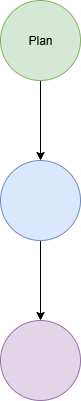

The diagram above was exported from draw.io. Its source (the exported page's mxGraphModel, read from the mxfile embedded in the PNG):
<mxGraphModel dx="1042" dy="527" grid="1" gridSize="10" guides="1" tooltips="1" connect="1" arrows="1" fold="1" page="1" pageScale="1" pageWidth="827" pageHeight="1169" math="0" shadow="0">
  <root>
    <mxCell id="0" />
    <mxCell id="1" parent="0" />
    <mxCell id="9dOX1chQ41o2b08qSopE-3" style="edgeStyle=orthogonalEdgeStyle;rounded=0;orthogonalLoop=1;jettySize=auto;html=1;exitX=0.5;exitY=1;exitDx=0;exitDy=0;entryX=0.5;entryY=0;entryDx=0;entryDy=0;" edge="1" parent="1" source="9dOX1chQ41o2b08qSopE-1" target="9dOX1chQ41o2b08qSopE-2">
      <mxGeometry relative="1" as="geometry" />
    </mxCell>
    <mxCell id="9dOX1chQ41o2b08qSopE-1" value="Plan" style="ellipse;whiteSpace=wrap;html=1;aspect=fixed;fillColor=#d5e8d4;strokeColor=#82b366;" vertex="1" parent="1">
      <mxGeometry x="350" y="40" width="80" height="80" as="geometry" />
    </mxCell>
    <mxCell id="9dOX1chQ41o2b08qSopE-5" style="edgeStyle=orthogonalEdgeStyle;rounded=0;orthogonalLoop=1;jettySize=auto;html=1;exitX=0.5;exitY=1;exitDx=0;exitDy=0;entryX=0.5;entryY=0;entryDx=0;entryDy=0;" edge="1" parent="1" source="9dOX1chQ41o2b08qSopE-2" target="9dOX1chQ41o2b08qSopE-4">
      <mxGeometry relative="1" as="geometry" />
    </mxCell>
    <mxCell id="9dOX1chQ41o2b08qSopE-2" value="" style="ellipse;whiteSpace=wrap;html=1;aspect=fixed;fillColor=#dae8fc;strokeColor=#6c8ebf;" vertex="1" parent="1">
      <mxGeometry x="350" y="200" width="80" height="80" as="geometry" />
    </mxCell>
    <mxCell id="9dOX1chQ41o2b08qSopE-4" value="" style="ellipse;whiteSpace=wrap;html=1;aspect=fixed;fillColor=#e1d5e7;strokeColor=#9673a6;" vertex="1" parent="1">
      <mxGeometry x="350" y="360" width="80" height="80" as="geometry" />
    </mxCell>
  </root>
</mxGraphModel>